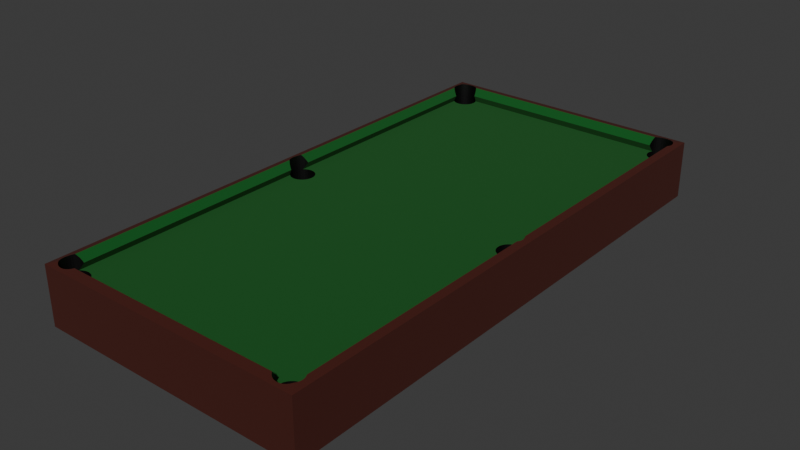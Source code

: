 # Source: table.blend  (saved by Blender 4.4.32; exported with 4.5.12 LTS)
import bpy
from mathutils import Matrix  # noqa: F401  (used for matrix-valued properties, if any)

bpy.ops.wm.read_factory_settings(use_empty=True)
scene = bpy.context.scene
scene.name = 'Scene'

# ---- collections
col_collection = bpy.data.collections.new('Collection'); scene.collection.children.link(col_collection)

# ---- materials (node trees are filled in below, after node groups)
mat_material = bpy.data.materials.new('Material')
mat_material.alpha_threshold = 0.0
mat_material.roughness = 0.5
mat_material.line_color = (0.0, 0.0, 0.0, 1.0)
mat_material_001 = bpy.data.materials.new('Material.001')
mat_material_002 = bpy.data.materials.new('Material.002')

# ---- material node trees
mat_material.use_nodes = True; mat_material.node_tree.nodes.clear()
_N = mat_material.node_tree.nodes; _L = mat_material.node_tree.links
n0 = _N.new('ShaderNodeOutputMaterial'); n0.name = 'Material Output'; n0.location = (300, 300)
n1 = _N.new('ShaderNodeBsdfPrincipled'); n1.name = 'Principled BSDF'; n1.location = (10, 300)
n1.inputs[0].default_value = (0.05745, 0.006792, 0.002184, 1.0)
n1.inputs[2].default_value = 1.0
n1.inputs[3].default_value = 1.45
_L.new(n1.outputs[0], n0.inputs[0])
n0.is_active_output = True
mat_material_001.use_nodes = True; mat_material_001.node_tree.nodes.clear()
_N = mat_material_001.node_tree.nodes; _L = mat_material_001.node_tree.links
n0 = _N.new('ShaderNodeBsdfPrincipled'); n0.name = 'Principled BSDF'; n0.location = (10, 300)
n0.inputs[0].default_value = (0.001355, 0.09637, 0.008974, 1.0)
n0.inputs[2].default_value = 1.0
n1 = _N.new('ShaderNodeOutputMaterial'); n1.name = 'Material Output'; n1.location = (300, 300)
_L.new(n0.outputs[0], n1.inputs[0])
n1.is_active_output = True
mat_material_002.use_nodes = True; mat_material_002.node_tree.nodes.clear()
_N = mat_material_002.node_tree.nodes; _L = mat_material_002.node_tree.links
n0 = _N.new('ShaderNodeBsdfPrincipled'); n0.name = 'Principled BSDF'; n0.location = (10, 300)
n0.inputs[0].default_value = (0.0, 0.0, 0.0, 1.0)
n1 = _N.new('ShaderNodeOutputMaterial'); n1.name = 'Material Output'; n1.location = (300, 300)
_L.new(n0.outputs[0], n1.inputs[0])
n1.is_active_output = True

# ---- world
world_world = bpy.data.worlds.new('World'); scene.world = world_world
world_world.use_nodes = True; world_world.node_tree.nodes.clear()
_N = world_world.node_tree.nodes; _L = world_world.node_tree.links
n0 = _N.new('ShaderNodeOutputWorld'); n0.name = 'World Output'; n0.location = (300, 300)
n1 = _N.new('ShaderNodeBackground'); n1.name = 'Background'; n1.location = (10, 300)
n1.inputs[0].default_value = (0.05088, 0.05088, 0.05088, 1.0)
_L.new(n1.outputs[0], n0.inputs[0])
n0.is_active_output = True
world_world.color = (0.05088, 0.05088, 0.05088)
world_world.sun_shadow_jitter_overblur = 0.0

# ---- meshes
me_cube = bpy.data.meshes.new('Cube')
me_cube.from_pydata([(0.5, 0.5, -0.5), (0.5, -0.5, -0.5), (-0.5, 0.5, -0.5), (-0.5, -0.5, -0.5), (0.5, 0.5, 0.4722), (0.5, -0.5, 0.4722), (-0.5, 0.5, 0.4722), (-0.5, -0.5, 0.4722), (0.4733, 0.4829, 0.4989), (0.4733, -0.4829, 0.4989), (0.0, -0.4807, 0.2467), (0.0, -0.4829, 0.4989), (0.0, 0.4807, 0.2467), (0.0, 0.4829, 0.4989), (0.0, 0.4725, 0.3728), (0.0, -0.4725, 0.3728), (0.0, 0.0, 0.2467), (-0.4769, 0.4825, -0.5), (-0.4714, 0.4858, -0.5), (-0.4648, 0.4886, -0.5), (-0.4572, 0.4906, -0.5), (-0.449, 0.4918, -0.5), (-0.4489, 0.4489, -0.5), (-0.4405, 0.4923, -0.5), (-0.4405, 0.4485, -0.5), (-0.4319, 0.4489, -0.5), (-0.4319, 0.4918, -0.5), (-0.4161, 0.4886, -0.5), (-0.4161, 0.4522, -0.5), (-0.4095, 0.4549, -0.5), (-0.4095, 0.4858, -0.5), (-0.4, 0.4787, -0.5), (-0.3967, 0.4704, -0.5), (-0.3975, 0.4661, -0.5), (-0.4, 0.462, -0.5), (-0.3975, 0.4746, -0.5), (0.3917, -0.0004423, -0.5), (-0.404, 0.4582, -0.5), (-0.404, 0.4825, -0.5), (-0.4237, 0.4501, -0.5), (-0.4237, 0.4906, -0.5), (0.3917, 0.4704, -0.5), (0.3925, 0.4661, -0.5), (0.3925, 0.00383, -0.5), (0.3925, -0.004714, -0.5), (0.3925, 0.4746, -0.5), (0.395, 0.462, -0.5), (0.395, 0.007938, -0.5), (0.399, 0.01172, -0.5), (0.399, 0.4582, -0.5), (0.395, -0.008822, -0.5), (0.395, 0.4787, -0.5), (0.4045, 0.4549, -0.5), (0.4045, 0.01504, -0.5), (0.4045, 0.4858, -0.5), (0.4045, -0.01593, -0.5), (0.4111, 0.01777, -0.5), (0.4111, -0.01865, -0.5), (0.4111, 0.4522, -0.5), (0.4111, 0.4886, -0.5), (0.4187, -0.02067, -0.5), (0.4187, 0.01979, -0.5), (0.4187, 0.4501, -0.5), (0.4187, 0.4906, -0.5), (0.399, -0.01261, -0.5), (0.399, 0.4825, -0.5), (0.4269, -0.02192, -0.5), (0.4269, 0.02103, -0.5), (0.4269, 0.4489, -0.5), (0.4269, 0.4918, -0.5), (0.4354, 0.02146, -0.5), (0.4354, -0.02234, -0.5), (0.4354, 0.4485, -0.5), (0.4354, 0.4923, -0.5), (0.444, -0.02192, -0.5), (0.444, 0.02103, -0.5), (0.444, 0.4489, -0.5), (0.444, 0.4918, -0.5), (0.4522, 0.01979, -0.5), (0.4522, -0.02067, -0.5), (0.4522, 0.4501, -0.5), (0.4522, -0.451, -0.5), (0.4508, -0.4508, -0.5), (0.4522, 0.4906, -0.5), (0.4598, -0.453, -0.5), (0.4598, -0.01865, -0.5), (0.4598, 0.01777, -0.5), (0.4598, 0.4522, -0.5), (0.4598, 0.4886, -0.5), (0.4664, -0.01593, -0.5), (0.4664, -0.4558, -0.5), (0.4719, -0.4591, -0.5), (0.4719, -0.01261, -0.5), (0.4664, 0.01504, -0.5), (0.4664, 0.4549, -0.5), (0.4664, 0.4858, -0.5), (0.4719, 0.4582, -0.5), (0.4719, 0.01172, -0.5), (0.4759, -0.4629, -0.5), (0.4759, -0.008822, -0.5), (0.4759, 0.007938, -0.5), (0.4759, 0.462, -0.5), (0.4719, 0.4825, -0.5), (0.4784, -0.467, -0.5), (0.4784, -0.004714, -0.5), (0.4784, 0.00383, -0.5), (0.4792, -0.0004423, -0.5), (0.4792, 0.4704, -0.5), (0.4792, -0.4712, -0.5), (0.4784, 0.4661, -0.5), (0.4784, 0.4746, -0.5), (0.4784, -0.4755, -0.5), (0.4759, 0.4787, -0.5), (-0.4843, -0.4712, -0.5), (-0.4843, -0.0004423, -0.5), (-0.4834, -0.4755, -0.5), (-0.4843, 0.4704, -0.5), (-0.4834, -0.004714, -0.5), (-0.4834, -0.467, -0.5), (-0.4809, -0.4629, -0.5), (-0.4834, 0.4661, -0.5), (-0.4834, 0.00383, -0.5), (-0.4809, -0.4796, -0.5), (-0.4834, 0.4746, -0.5), (-0.4769, -0.4591, -0.5), (-0.4809, -0.008822, -0.5), (-0.4809, 0.462, -0.5), (-0.4809, 0.007938, -0.5), (-0.4769, 0.4582, -0.5), (-0.4769, 0.01172, -0.5), (-0.4714, -0.4558, -0.5), (-0.4714, -0.01593, -0.5), (-0.4714, 0.01504, -0.5), (-0.4714, 0.4549, -0.5), (-0.4714, -0.4867, -0.5), (-0.4769, -0.01261, -0.5), (-0.4769, -0.4834, -0.5), (-0.4809, 0.4787, -0.5), (-0.4648, -0.01865, -0.5), (-0.4648, -0.453, -0.5), (-0.4648, 0.01777, -0.5), (-0.4648, 0.4522, -0.5), (-0.4648, -0.4895, -0.5), (-0.4572, -0.4915, -0.5), (-0.4572, -0.451, -0.5), (-0.4572, -0.02067, -0.5), (-0.4572, 0.4501, -0.5), (-0.4572, 0.01979, -0.5), (-0.449, 0.4489, -0.5), (-0.449, 0.02103, -0.5), (-0.4405, -0.4493, -0.5), (-0.4405, -0.02234, -0.5), (-0.4405, -0.4931, -0.5), (-0.449, -0.4927, -0.5), (-0.449, -0.4498, -0.5), (-0.449, -0.02192, -0.5), (-0.4319, -0.02192, -0.5), (-0.4319, -0.4498, -0.5), (-0.4319, 0.02103, -0.5), (-0.4319, -0.4927, -0.5), (-0.4405, 0.02146, -0.5), (-0.4237, -0.451, -0.5), (-0.4237, -0.4915, -0.5), (-0.4237, -0.02067, -0.5), (-0.4237, 0.01979, -0.5), (-0.4161, -0.4895, -0.5), (-0.4161, -0.453, -0.5), (-0.4161, -0.01865, -0.5), (-0.4161, 0.01777, -0.5), (-0.4095, -0.4867, -0.5), (-0.4095, -0.4558, -0.5), (-0.4095, -0.01593, -0.5), (-0.4095, 0.01504, -0.5), (-0.404, -0.01261, -0.5), (-0.404, -0.4591, -0.5), (-0.4, -0.008822, -0.5), (-0.4, -0.4629, -0.5), (-0.3975, -0.467, -0.5), (-0.3975, -0.004714, -0.5), (-0.3967, -0.4712, -0.5), (-0.3967, -0.0004423, -0.5), (-0.3975, -0.4755, -0.5), (-0.3975, 0.00383, -0.5), (-0.4, -0.4796, -0.5), (-0.4, 0.007938, -0.5), (-0.404, -0.4834, -0.5), (-0.404, 0.01172, -0.5), (0.3917, -0.4712, -0.5), (0.3925, -0.467, -0.5), (0.395, -0.4796, -0.5), (0.3925, -0.4755, -0.5), (0.395, -0.4629, -0.5), (0.4045, -0.4558, -0.5), (0.4045, -0.4867, -0.5), (0.4111, -0.4895, -0.5), (0.4111, -0.453, -0.5), (0.4187, -0.4915, -0.5), (0.4187, -0.451, -0.5), (0.399, -0.4834, -0.5), (0.399, -0.4591, -0.5), (0.4269, -0.4927, -0.5), (0.4269, -0.4498, -0.5), (0.4354, -0.4493, -0.5), (0.4354, -0.4931, -0.5), (0.444, -0.4498, -0.5), (0.444, -0.4927, -0.5), (0.4522, -0.4915, -0.5), (0.4598, -0.4895, -0.5), (0.4759, -0.4796, -0.5), (0.4664, -0.4867, -0.5), (0.4719, -0.4834, -0.5), (0.3984, -0.4829, 0.4989), (0.399, -0.4834, 0.498), (0.4045, -0.4867, 0.4929), (0.4269, -0.4927, 0.4836), (0.4187, -0.4915, 0.4855), (0.4111, -0.4895, 0.4886), (0.444, -0.4927, 0.4836), (0.4522, -0.4915, 0.4855), (0.4664, -0.4867, 0.4929), (0.4725, -0.4829, 0.4989), (0.4719, -0.4834, 0.498), (0.4598, -0.4895, 0.4886), (0.4354, -0.4931, 0.4829), (-0.4755, -0.4842, 0.4967), (-0.4714, -0.4867, 0.4929), (-0.449, -0.4927, 0.4836), (-0.4572, -0.4915, 0.4855), (-0.4648, -0.4895, 0.4886), (-0.4237, -0.4915, 0.4855), (-0.4319, -0.4927, 0.4836), (-0.404, -0.4834, 0.498), (-0.4035, -0.4829, 0.4989), (-0.4161, -0.4895, 0.4886), (-0.4095, -0.4867, 0.4929), (-0.4405, -0.4931, 0.4829), (-0.4834, -0.4755, 0.4888), (-0.4843, -0.4712, 0.488), (-0.4809, -0.4796, 0.4913), (-0.4834, -0.467, 0.4888), (-0.4733, -0.4569, 0.4989), (-0.4733, -0.01477, 0.4989), (-0.4769, -0.4834, 0.4954), (-0.4769, -0.4591, 0.4954), (-0.4809, -0.4629, 0.4913), (-0.4834, 0.4661, 0.4888), (-0.4843, 0.4704, 0.488), (-0.4809, 0.462, 0.4913), (-0.4834, 0.4746, 0.4888), (-0.4809, 0.4787, 0.4913), (-0.4733, 0.01388, 0.4989), (-0.4733, 0.456, 0.4989), (-0.4769, 0.4582, 0.4954), (-0.4769, 0.4825, 0.4954), (-0.4748, 0.4838, 0.4974), (-0.4843, -0.0004423, 0.488), (-0.4834, -0.004714, 0.4888), (-0.4834, 0.00383, 0.4888), (-0.4769, 0.01172, 0.4954), (-0.4769, -0.01261, 0.4954), (-0.4809, -0.008822, 0.4913), (-0.4809, 0.007938, 0.4913), (-0.4648, -0.01865, 0.2467), (-0.4648, -0.453, 0.2467), (-0.4708, -0.4555, 0.2467), (-0.4708, -0.01619, 0.2467), (-0.4572, -0.451, 0.2467), (-0.4572, -0.02067, 0.2467), (-0.449, -0.4498, 0.2467), (-0.449, -0.02192, 0.2467), (-0.4319, -0.02192, 0.2467), (-0.4405, -0.02234, 0.2467), (-0.4161, -0.01865, 0.2467), (-0.4095, -0.01593, 0.2467), (-0.4237, -0.02067, 0.2467), (-0.4, -0.008822, 0.2467), (-0.404, -0.01261, 0.2467), (-0.3968, 0.0, 0.2467), (-0.3967, -0.0004423, 0.2467), (-0.3975, -0.004714, 0.2467), (-0.4405, -0.4493, 0.2467), (-0.4012, -0.4807, 0.2467), (-0.4, -0.4796, 0.2467), (-0.4, -0.4629, 0.2467), (-0.3967, -0.4712, 0.2467), (-0.3975, -0.4755, 0.2467), (-0.3975, -0.467, 0.2467), (-0.4319, -0.4498, 0.2467), (-0.4237, -0.451, 0.2467), (-0.4161, -0.453, 0.2467), (-0.4095, -0.4558, 0.2467), (-0.404, -0.4591, 0.2467), (0.4759, 0.462, 0.4963), (0.4733, 0.01035, 0.4989), (0.4733, 0.4596, 0.4989), (0.4733, 0.4812, 0.4989), (0.4792, 0.4704, 0.493), (0.4784, 0.4746, 0.4938), (0.4784, 0.4661, 0.4938), (0.4759, 0.4787, 0.4963), (0.4733, -0.482, 0.4989), (0.4733, -0.4605, 0.4989), (0.4733, -0.01123, 0.4989), (0.4792, -0.4712, 0.493), (0.4784, -0.467, 0.4938), (0.4759, -0.4796, 0.4963), (0.4784, -0.4755, 0.4938), (0.4759, -0.4629, 0.4963), (0.4759, -0.008822, 0.4963), (0.4759, 0.007938, 0.4963), (0.4792, -0.0004423, 0.493), (0.4784, -0.004714, 0.4938), (0.4784, 0.00383, 0.4938), (-0.4, -0.4796, 0.4595), (-0.3969, -0.4725, 0.3728), (-0.3975, -0.4755, 0.4094), (0.4728, -0.4826, 0.4953), (0.4719, -0.4591, 0.4895), (0.4535, -0.02032, 0.3728), (0.4535, -0.4514, 0.3728), (0.4598, -0.453, 0.4126), (0.4664, -0.4558, 0.4549), (0.4719, -0.01261, 0.4895), (0.4598, -0.01865, 0.4126), (0.4664, -0.01593, 0.4549), (-0.4535, 0.02035, 0.3728), (-0.4535, 0.4496, 0.3728), (-0.4572, 0.4501, 0.3963), (-0.4714, 0.4549, 0.4868), (-0.4648, 0.4522, 0.4445), (-0.4648, 0.01777, 0.4445), (-0.4714, 0.01504, 0.4868), (-0.4572, 0.01979, 0.3963), (0.3921, 0.4725, 0.3728), (0.3925, 0.4746, 0.3986), (0.395, 0.4787, 0.4487), (0.4722, 0.4822, 0.4914), (0.4719, 0.4825, 0.4949), (0.399, 0.4825, 0.4949), (0.4713, 0.4829, 0.4989), (0.3996, 0.4829, 0.4989), (-0.4714, 0.4858, 0.4943), (-0.449, 0.4918, 0.4849), (-0.4572, 0.4906, 0.4869), (-0.4648, 0.4886, 0.49), (-0.4237, 0.4906, 0.4869), (-0.4319, 0.4918, 0.4849), (-0.4046, 0.4829, 0.4989), (-0.4161, 0.4886, 0.49), (-0.4095, 0.4858, 0.4943), (-0.4405, 0.4923, 0.4843), (0.4111, 0.4886, 0.49), (0.4045, 0.4858, 0.4943), (0.4187, 0.4906, 0.4869), (0.4269, 0.4918, 0.4849), (0.444, 0.4918, 0.4849), (0.4522, 0.4906, 0.4869), (0.4664, 0.4858, 0.4943), (0.4598, 0.4886, 0.49), (0.4354, 0.4923, 0.4843), (-0.3971, 0.4725, 0.3728), (-0.404, 0.4825, 0.4949), (-0.3975, 0.4746, 0.3986), (-0.4, 0.4787, 0.4487), (-0.4021, 0.4807, 0.2467), (-0.4, 0.4787, 0.2769), (-0.3975, 0.4746, 0.3402), (0.3925, 0.4746, 0.3402), (0.395, 0.4787, 0.2769), (0.3971, 0.4807, 0.2467), (-0.4535, -0.4505, 0.3728), (-0.4535, -0.02123, 0.3728), (-0.4572, -0.02067, 0.3963), (-0.4714, -0.01593, 0.4868), (-0.4648, -0.01865, 0.4445), (-0.4648, -0.453, 0.4445), (-0.4714, -0.4558, 0.4868), (-0.4572, -0.451, 0.3963), (-0.4572, -0.02067, 0.3458), (-0.4648, -0.01865, 0.2905), (-0.4648, -0.453, 0.2905), (-0.4572, -0.451, 0.3458), (-0.4572, 0.4501, 0.3458), (-0.4708, 0.0153, 0.2467), (-0.4708, 0.4546, 0.2467), (-0.4648, 0.4522, 0.2905), (-0.4648, 0.01777, 0.2905), (-0.4572, 0.01979, 0.3458), (0.4664, 0.01504, 0.4549), (0.4719, 0.01172, 0.4895), (0.4535, 0.4505, 0.3728), (0.4535, 0.01944, 0.3728), (0.4598, 0.01777, 0.4126), (0.4598, 0.4522, 0.4126), (0.4664, 0.4549, 0.4549), (0.4719, 0.4582, 0.4895), (0.4708, 0.01237, 0.2467), (0.4664, 0.01504, 0.2786), (0.4708, 0.4575, 0.2467), (0.4598, 0.01777, 0.3271), (0.4598, 0.4522, 0.3271), (0.4664, 0.4549, 0.2786), (0.4708, -0.4584, 0.2467), (0.4664, -0.4558, 0.2786), (0.4708, -0.01326, 0.2467), (0.4598, -0.453, 0.3271), (0.4598, -0.01865, 0.3271), (0.4664, -0.01593, 0.2786), (0.3919, -0.4725, 0.3728), (0.3925, -0.4755, 0.4094), (0.395, -0.4796, 0.4595), (0.395, -0.4796, 0.2633), (0.3961, -0.4807, 0.2467), (0.3925, -0.4755, 0.3265), (-0.4, -0.4796, 0.2633), (-0.3975, -0.4755, 0.3265), (0.3925, -0.004714, 0.2467), (0.3917, -0.0004423, 0.2467), (0.3917, 0.0, 0.2467), (0.395, -0.008822, 0.2467), (0.399, -0.01261, 0.2467), (0.4045, -0.01593, 0.2467), (0.4111, -0.01865, 0.2467), (0.4187, -0.02067, 0.2467), (0.444, -0.02192, 0.2467), (0.4354, -0.02234, 0.2467), (0.4269, -0.02192, 0.2467), (0.3925, -0.4755, 0.2467), (0.3917, -0.4712, 0.2467), (0.395, -0.4796, 0.2467), (0.3925, -0.467, 0.2467), (0.395, -0.4629, 0.2467), (0.4045, -0.4558, 0.2467), (0.399, -0.4591, 0.2467), (0.4269, -0.4498, 0.2467), (0.4187, -0.451, 0.2467), (0.4111, -0.453, 0.2467), (0.4522, -0.451, 0.2467), (0.4522, -0.02067, 0.2467), (0.444, -0.4498, 0.2467), (0.4354, -0.4493, 0.2467), (0.4664, -0.4558, 0.2467), (0.4664, -0.01593, 0.2467), (0.4598, -0.01865, 0.2467), (0.4598, -0.453, 0.2467), (0.3925, 0.4661, 0.2467), (0.3917, 0.4704, 0.2467), (0.395, 0.462, 0.2467), (0.395, 0.4787, 0.2467), (0.3925, 0.4746, 0.2467), (0.4354, 0.4485, 0.2467), (0.4269, 0.4489, 0.2467), (0.4187, 0.4501, 0.2467), (0.4111, 0.4522, 0.2467), (0.4045, 0.4549, 0.2467), (0.399, 0.4582, 0.2467), (0.3925, 0.00383, 0.2467), (0.399, 0.01172, 0.2467), (0.395, 0.007938, 0.2467), (0.4187, 0.01979, 0.2467), (0.4111, 0.01777, 0.2467), (0.4354, 0.02146, 0.2467), (0.4269, 0.02103, 0.2467), (0.4045, 0.01504, 0.2467), (0.444, 0.02103, 0.2467), (0.444, 0.4489, 0.2467), (0.4522, 0.01979, 0.2467), (0.4522, 0.4501, 0.2467), (0.4664, 0.01504, 0.2467), (0.4664, 0.4549, 0.2467), (0.4598, 0.4522, 0.2467), (0.4598, 0.01777, 0.2467), (-0.4648, 0.01777, 0.2467), (-0.4648, 0.4522, 0.2467), (-0.4572, 0.01979, 0.2467), (-0.4572, 0.4501, 0.2467), (-0.4319, 0.4489, 0.2467), (-0.4405, 0.4485, 0.2467), (-0.449, 0.4489, 0.2467), (-0.404, 0.4582, 0.2467), (-0.4095, 0.4549, 0.2467), (-0.4161, 0.4522, 0.2467), (-0.4237, 0.4501, 0.2467), (-0.4, 0.4787, 0.2467), (-0.3967, 0.4704, 0.2467), (-0.3975, 0.4661, 0.2467), (-0.3975, 0.4746, 0.2467), (-0.4, 0.462, 0.2467), (-0.4405, 0.02146, 0.2467), (-0.449, 0.02103, 0.2467), (-0.4237, 0.01979, 0.2467), (-0.4319, 0.02103, 0.2467), (-0.4095, 0.01504, 0.2467), (-0.404, 0.01172, 0.2467), (-0.3975, 0.00383, 0.2467), (-0.4, 0.007938, 0.2467), (-0.4161, 0.01777, 0.2467)], [], [(1, 5, 7, 3), (3, 7, 6, 2), (112, 0, 1, 208, 111, 108, 103, 98, 91, 90, 84, 81, 82, 71, 74, 79, 85, 89, 92, 99, 104, 106, 105, 100, 97, 93, 86, 78, 75, 70, 72, 76, 80, 87, 94, 96, 101, 109, 107, 110), (122, 3, 2, 137, 123, 116, 120, 126, 128, 133, 141, 146, 148, 22, 160, 149, 147, 140, 132, 129, 127, 121, 114, 117, 125, 135, 131, 138, 145, 155, 151, 150, 154, 144, 139, 130, 124, 119, 118, 113, 115), (137, 2, 0, 112, 102, 95, 88, 83, 77, 73, 69, 63, 59, 54, 65, 51, 45, 41, 42, 46, 49, 52, 58, 62, 68, 72, 70, 67, 61, 56, 53, 48, 47, 43, 36, 44, 50, 64, 55, 57, 60, 66, 71, 82, 204, 202, 201, 197, 195, 192, 199, 191, 188, 187, 190, 189, 198, 193, 194, 196, 200, 203, 205, 206, 207, 209, 210, 208, 1, 3, 122, 136, 134, 142, 143, 153, 152, 159, 162, 165, 169, 185, 183, 181, 179, 177, 176, 174, 170, 166, 161, 157, 150, 151, 156, 163, 167, 171, 173, 175, 178, 180, 182, 184, 186, 172, 168, 164, 158, 160, 22, 24, 25, 39, 28, 29, 37, 34, 33, 32, 35, 31, 38, 30, 27, 40, 26, 23, 21, 20, 19, 18, 17), (224, 7, 5, 9, 220, 221, 219, 222, 218, 217, 223, 214, 215, 216, 213, 212, 211, 11, 232, 231, 234, 233, 229, 230, 235, 226, 227, 228, 225), (0, 4, 5, 1), (253, 254, 6, 7, 224, 242, 238, 236, 237, 239, 244, 243, 240, 241, 259, 260, 256, 255, 257, 261, 258, 250, 251, 252, 247, 245, 246, 248, 249), (282, 281, 10, 16, 277, 278, 279, 275, 276, 273, 272, 274, 270, 271, 269, 267, 262, 265, 264, 263, 266, 268, 280, 287, 288, 289, 290, 291, 283, 286, 284, 285), (300, 9, 5, 4, 8, 295, 299, 297, 296, 298, 292, 294, 293, 309, 312, 310, 311, 308, 302, 301, 307, 304, 303, 306, 305), (2, 6, 4, 0), (232, 11, 15, 314, 315, 313), (9, 300, 316), (321, 317, 301, 302, 322, 324, 323, 318, 319, 320), (332, 325, 326, 327, 329, 328, 251, 250, 331, 330), (336, 8, 339, 337), (13, 14, 333, 334, 335, 338, 340), (8, 4, 6, 254, 341, 344, 343, 342, 350, 346, 345, 348, 349, 347, 13, 340, 352, 351, 353, 354, 359, 355, 356, 358, 357, 339), (360, 14, 13, 347, 361, 363, 362), (364, 12, 14, 360, 366, 365), (333, 14, 12, 369, 368, 367), (377, 370, 371, 372, 374, 373, 241, 240, 376, 375), (371, 370, 381, 380, 264, 265, 379, 378), (326, 325, 387, 386, 383, 384, 385, 382), (388, 389, 293, 294, 395, 394, 393, 390, 391, 392), (336, 295, 8), (391, 390, 400, 401, 398, 396, 397, 399), (319, 318, 406, 407, 404, 402, 403, 405), (15, 11, 211, 410, 409, 408), (220, 9, 316), (412, 10, 15, 408, 413, 411), (15, 10, 281, 414, 415, 314), (16, 10, 412, 429, 427, 428, 430, 431, 433, 432, 436, 435, 434, 440, 439, 437, 444, 441, 402, 404, 442, 443, 438, 424, 425, 426, 423, 422, 421, 420, 419, 416, 417, 418), (448, 369, 12, 16, 418, 456, 458, 457, 463, 460, 459, 462, 461, 464, 466, 471, 468, 396, 398, 469, 470, 467, 465, 450, 451, 452, 453, 454, 455, 447, 445, 446, 449), (277, 16, 12, 364, 483, 486, 484, 485, 487, 479, 480, 481, 482, 476, 477, 478, 475, 473, 384, 383, 472, 474, 489, 488, 491, 490, 496, 492, 493, 495, 494), (350, 23, 26, 346), (346, 26, 40, 345), (345, 40, 27, 348), (348, 27, 30, 349), (347, 349, 30, 38, 361), (365, 363, 361, 38, 31, 483, 364), (31, 35, 486, 483), (362, 363, 365, 366), (35, 32, 484, 486), (362, 366, 360), (32, 33, 485, 484), (33, 34, 487, 485), (34, 37, 479, 487), (37, 29, 480, 479), (29, 28, 481, 480), (28, 39, 482, 481), (39, 25, 476, 482), (25, 24, 477, 476), (24, 22, 148, 478, 477), (148, 146, 475, 478), (327, 326, 382), (146, 141, 473, 475), (329, 327, 382, 385), (141, 133, 328, 329, 385, 384, 473), (133, 128, 252, 251, 328), (128, 126, 247, 252), (247, 126, 120, 245), (245, 120, 116, 246), (246, 116, 123, 248), (248, 123, 137, 249), (249, 137, 17, 253), (254, 253, 17, 18, 341), (341, 18, 19, 344), (344, 19, 20, 343), (343, 20, 21, 342), (342, 21, 23, 350), (359, 73, 77, 355), (355, 77, 83, 356), (356, 83, 88, 358), (358, 88, 95, 357), (357, 95, 102, 337, 339), (337, 102, 112, 299, 295, 336), (112, 110, 297, 299), (110, 107, 296, 297), (107, 109, 298, 296), (109, 101, 292, 298), (292, 101, 96, 395, 294), (394, 395, 96, 94, 469, 398, 401), (94, 87, 470, 469), (393, 394, 401, 400), (87, 80, 467, 470), (390, 393, 400), (80, 76, 465, 467), (76, 72, 450, 465), (72, 68, 451, 450), (68, 62, 452, 451), (62, 58, 453, 452), (58, 52, 454, 453), (52, 49, 455, 454), (49, 46, 447, 455), (447, 46, 42, 445), (445, 42, 41, 446), (45, 449, 446, 41), (367, 334, 333), (449, 45, 51, 448), (368, 335, 334, 367), (448, 51, 65, 338, 335, 368, 369), (340, 338, 65, 54, 352), (352, 54, 59, 351), (351, 59, 63, 353), (353, 63, 69, 354), (354, 69, 73, 359), (488, 160, 158, 491), (491, 158, 164, 490), (490, 164, 168, 496), (496, 168, 172, 492), (492, 172, 186, 493), (493, 186, 184, 495), (184, 182, 494, 495), (182, 180, 278, 277, 494), (180, 178, 279, 278), (178, 175, 275, 279), (175, 173, 276, 275), (173, 171, 273, 276), (171, 167, 272, 273), (167, 163, 274, 272), (163, 156, 270, 274), (156, 151, 271, 270), (151, 155, 269, 271), (155, 145, 267, 269), (372, 371, 378), (145, 138, 262, 267), (374, 372, 378, 379), (373, 374, 379, 265, 262, 138, 131), (131, 135, 259, 241, 373), (135, 125, 260, 259), (260, 125, 117, 256), (256, 117, 114, 255), (255, 114, 121, 257), (257, 121, 127, 261), (261, 127, 129, 258), (250, 258, 129, 132, 331), (386, 330, 331, 132, 140, 472, 383), (472, 140, 147, 474), (387, 332, 330, 386), (474, 147, 149, 489), (325, 332, 387), (489, 149, 160, 488), (461, 70, 75, 464), (464, 75, 78, 466), (466, 78, 86, 471), (399, 392, 391), (471, 86, 93, 468), (397, 388, 392, 399), (468, 93, 97, 389, 388, 397, 396), (389, 97, 100, 309, 293), (100, 105, 312, 309), (105, 106, 310, 312), (106, 104, 311, 310), (104, 99, 308, 311), (308, 99, 92, 322, 302), (324, 322, 92, 89, 442, 404, 407), (89, 85, 443, 442), (323, 324, 407, 406), (85, 79, 438, 443), (318, 323, 406), (79, 74, 424, 438), (74, 71, 425, 424), (71, 66, 426, 425), (66, 60, 423, 426), (60, 57, 422, 423), (57, 55, 421, 422), (55, 64, 420, 421), (64, 50, 419, 420), (419, 50, 44, 416), (416, 44, 36, 417), (417, 36, 43, 456, 418), (456, 43, 47, 458), (458, 47, 48, 457), (457, 48, 53, 463), (463, 53, 56, 460), (460, 56, 61, 459), (459, 61, 67, 462), (462, 67, 70, 461), (280, 150, 157, 287), (287, 157, 161, 288), (288, 161, 166, 289), (289, 166, 170, 290), (290, 170, 174, 291), (291, 174, 176, 283), (176, 177, 286, 283), (177, 179, 284, 286), (179, 181, 285, 284), (315, 314, 415), (181, 183, 282, 285), (313, 315, 415, 414), (313, 414, 281, 282, 183, 185, 231, 232), (185, 169, 234, 231), (169, 165, 233, 234), (165, 162, 229, 233), (162, 159, 230, 229), (159, 152, 235, 230), (152, 153, 226, 235), (153, 143, 227, 226), (143, 142, 228, 227), (142, 134, 225, 228), (225, 134, 136, 242, 224), (136, 122, 238, 242), (238, 122, 115, 236), (236, 115, 113, 237), (237, 113, 118, 239), (239, 118, 119, 244), (244, 119, 124, 243), (240, 243, 124, 130, 376), (380, 375, 376, 130, 139, 263, 264), (263, 139, 144, 266), (381, 377, 375, 380), (266, 144, 154, 268), (370, 377, 381), (268, 154, 150, 280), (440, 202, 204, 439), (439, 204, 82, 81, 437), (437, 81, 84, 444), (405, 320, 319), (444, 84, 90, 441), (403, 321, 320, 405), (441, 90, 91, 317, 321, 403, 402), (317, 91, 98, 307, 301), (98, 103, 304, 307), (103, 108, 303, 304), (108, 111, 306, 303), (111, 208, 305, 306), (300, 305, 208, 210, 221, 220, 316), (210, 209, 219, 221), (209, 207, 222, 219), (207, 206, 218, 222), (206, 205, 217, 218), (205, 203, 223, 217), (203, 200, 214, 223), (200, 196, 215, 214), (196, 194, 216, 215), (194, 193, 213, 216), (193, 198, 212, 213), (211, 212, 198, 189, 429, 412, 411, 410), (429, 189, 190, 427), (413, 409, 410, 411), (427, 190, 187, 428), (409, 413, 408), (428, 187, 188, 430), (430, 188, 191, 431), (431, 191, 199, 433), (433, 199, 192, 432), (432, 192, 195, 436), (436, 195, 197, 435), (435, 197, 201, 434), (434, 201, 202, 440)])
me_cube.polygons.foreach_set('material_index', [0, 0, 0, 0, 0, 0, 0, 0, 1, 0, 0, 1, 0, 1, 1, 0, 1, 0, 1, 1, 1, 1, 1, 1, 1, 0, 1, 1, 1, 0, 1, 1, 1, 1, 1, 2, 2, 2, 2, 2, 2, 2, 2, 2, 2, 2, 2, 2, 2, 2, 2, 2, 2, 2, 2, 2, 2, 2, 2, 2, 2, 2, 2, 2, 2, 2, 2, 2, 2, 2, 2, 2, 2, 2, 2, 2, 2, 2, 2, 2, 2, 2, 2, 0, 2, 0, 0, 0, 0, 0, 0, 0, 0, 0, 2, 2, 2, 2, 2, 2, 2, 2, 2, 2, 2, 2, 2, 2, 2, 2, 2, 2, 2, 2, 2, 2, 2, 2, 2, 2, 2, 2, 2, 2, 2, 2, 2, 2, 2, 2, 2, 2, 2, 2, 2, 2, 2, 2, 2, 2, 2, 2, 2, 2, 2, 2, 2, 2, 2, 2, 2, 2, 2, 2, 2, 2, 2, 2, 2, 2, 2, 2, 2, 2, 2, 2, 2, 2, 2, 2, 2, 2, 2, 2, 2, 2, 2, 2, 2, 2, 2, 2, 2, 2, 2, 2, 2, 2, 2, 2, 2, 2, 2, 2, 2, 2, 2, 2, 2, 2, 2, 2, 2, 2, 2, 2, 2, 2, 2, 2, 2, 2, 2, 2, 2, 2, 2, 2, 2, 2, 2, 2, 2, 2, 2, 2, 2, 2, 2, 2, 2, 2, 2, 2, 2, 2, 2, 2, 2, 2, 2, 2, 2, 2, 2, 2, 2, 2, 2, 2, 2])
_uv = me_cube.uv_layers.new(name='UVMap')
_uv.uv.foreach_set('vector', [0.375, 0.75, 0.6181, 0.75, 0.6181, 1.0, 0.375, 1.0, 0.375, 0.0, 0.6181, 0.0, 0.6181, 0.25, 0.375, 0.25, 0.369, 0.5053, 0.375, 0.5, 0.375, 0.75, 0.369, 0.7449, 0.3696, 0.7439, 0.3698, 0.7428, 0.3696, 0.7417, 0.369, 0.7407, 0.368, 0.7398, 0.3666, 0.7389, 0.3649, 0.7383, 0.3631, 0.7378, 0.3627, 0.7377, 0.3589, 0.6306, 0.361, 0.6305, 0.3631, 0.6302, 0.3649, 0.6297, 0.3666, 0.629, 0.368, 0.6282, 0.369, 0.6272, 0.3696, 0.6262, 0.3698, 0.6251, 0.3696, 0.624, 0.369, 0.623, 0.368, 0.6221, 0.3666, 0.6212, 0.3649, 0.6206, 0.3631, 0.6201, 0.361, 0.6197, 0.3589, 0.6196, 0.3589, 0.5129, 0.361, 0.5128, 0.3631, 0.5125, 0.3649, 0.512, 0.3666, 0.5113, 0.368, 0.5105, 0.369, 0.5095, 0.3696, 0.5085, 0.3698, 0.5074, 0.3696, 0.5063, 0.1298, 0.7449, 0.125, 0.75, 0.125, 0.5, 0.1298, 0.5053, 0.1291, 0.5063, 0.1289, 0.5074, 0.1291, 0.5085, 0.1298, 0.5095, 0.1308, 0.5105, 0.1321, 0.5113, 0.1338, 0.512, 0.1357, 0.5125, 0.1377, 0.5128, 0.1378, 0.5128, 0.1399, 0.6196, 0.1377, 0.6197, 0.1357, 0.6201, 0.1338, 0.6206, 0.1321, 0.6212, 0.1308, 0.6221, 0.1298, 0.623, 0.1291, 0.624, 0.1289, 0.6251, 0.1291, 0.6262, 0.1298, 0.6272, 0.1308, 0.6282, 0.1321, 0.629, 0.1338, 0.6297, 0.1357, 0.6302, 0.1377, 0.6305, 0.1399, 0.6306, 0.1399, 0.7373, 0.1377, 0.7374, 0.1357, 0.7378, 0.1338, 0.7383, 0.1321, 0.7389, 0.1308, 0.7398, 0.1298, 0.7407, 0.1291, 0.7417, 0.1289, 0.7428, 0.1291, 0.7439, 0.1298, 0.5053, 0.125, 0.5, 0.375, 0.5, 0.369, 0.5053, 0.368, 0.5044, 0.3666, 0.5035, 0.3649, 0.5029, 0.3631, 0.5024, 0.361, 0.502, 0.3589, 0.5019, 0.3567, 0.502, 0.3547, 0.5024, 0.3528, 0.5029, 0.3511, 0.5035, 0.3498, 0.5044, 0.3487, 0.5053, 0.3481, 0.5063, 0.3479, 0.5074, 0.3481, 0.5085, 0.3487, 0.5095, 0.3498, 0.5105, 0.3511, 0.5113, 0.3528, 0.512, 0.3547, 0.5125, 0.3567, 0.5128, 0.3589, 0.5129, 0.3589, 0.6196, 0.3567, 0.6197, 0.3547, 0.6201, 0.3528, 0.6206, 0.3511, 0.6212, 0.3498, 0.6221, 0.3487, 0.623, 0.3481, 0.624, 0.3479, 0.6251, 0.3481, 0.6262, 0.3487, 0.6272, 0.3498, 0.6282, 0.3511, 0.629, 0.3528, 0.6297, 0.3547, 0.6302, 0.3567, 0.6305, 0.3589, 0.6306, 0.3627, 0.7377, 0.361, 0.7374, 0.3589, 0.7373, 0.3567, 0.7374, 0.3547, 0.7378, 0.3528, 0.7383, 0.3511, 0.7389, 0.3498, 0.7398, 0.3487, 0.7407, 0.3481, 0.7417, 0.3479, 0.7428, 0.3481, 0.7439, 0.3487, 0.7449, 0.3498, 0.7459, 0.3511, 0.7467, 0.3528, 0.7474, 0.3547, 0.7479, 0.3567, 0.7482, 0.3589, 0.7483, 0.361, 0.7482, 0.3631, 0.7479, 0.3649, 0.7474, 0.3666, 0.7467, 0.368, 0.7459, 0.369, 0.7449, 0.375, 0.75, 0.125, 0.75, 0.1298, 0.7449, 0.1308, 0.7459, 0.1321, 0.7467, 0.1338, 0.7474, 0.1357, 0.7479, 0.1377, 0.7482, 0.1399, 0.7483, 0.142, 0.7482, 0.1441, 0.7479, 0.146, 0.7474, 0.1476, 0.7467, 0.149, 0.7459, 0.15, 0.7449, 0.1506, 0.7439, 0.1508, 0.7428, 0.1506, 0.7417, 0.15, 0.7407, 0.149, 0.7398, 0.1476, 0.7389, 0.146, 0.7383, 0.1441, 0.7378, 0.142, 0.7374, 0.1399, 0.7373, 0.1399, 0.6306, 0.142, 0.6305, 0.1441, 0.6302, 0.146, 0.6297, 0.1476, 0.629, 0.149, 0.6282, 0.15, 0.6272, 0.1506, 0.6262, 0.1508, 0.6251, 0.1506, 0.624, 0.15, 0.623, 0.149, 0.6221, 0.1476, 0.6212, 0.146, 0.6206, 0.1441, 0.6201, 0.142, 0.6197, 0.1399, 0.6196, 0.1378, 0.5128, 0.1399, 0.5129, 0.142, 0.5128, 0.1441, 0.5125, 0.146, 0.512, 0.1476, 0.5113, 0.149, 0.5105, 0.15, 0.5095, 0.1506, 0.5085, 0.1508, 0.5074, 0.1506, 0.5063, 0.15, 0.5053, 0.149, 0.5044, 0.1476, 0.5035, 0.146, 0.5029, 0.1441, 0.5024, 0.142, 0.502, 0.1399, 0.5019, 0.1377, 0.502, 0.1357, 0.5024, 0.1338, 0.5029, 0.1321, 0.5035, 0.1308, 0.5044, 0.8689, 0.7439, 0.875, 0.75, 0.625, 0.75, 0.6317, 0.7433, 0.6319, 0.7433, 0.632, 0.7435, 0.6334, 0.7448, 0.6351, 0.7459, 0.6369, 0.7467, 0.639, 0.7472, 0.6411, 0.7473, 0.6433, 0.7472, 0.6453, 0.7467, 0.6472, 0.7459, 0.6489, 0.7448, 0.6502, 0.7435, 0.6504, 0.7433, 0.75, 0.7433, 0.8509, 0.7433, 0.851, 0.7435, 0.8524, 0.7448, 0.854, 0.7459, 0.8559, 0.7467, 0.858, 0.7472, 0.8601, 0.7473, 0.8623, 0.7472, 0.8643, 0.7467, 0.8662, 0.7459, 0.8679, 0.7448, 0.375, 0.5, 0.6181, 0.5, 0.6181, 0.75, 0.375, 0.75, 0.8692, 0.5064, 0.8687, 0.5063, 0.875, 0.5, 0.875, 0.75, 0.8689, 0.7439, 0.8692, 0.7438, 0.8702, 0.7432, 0.8709, 0.7424, 0.8711, 0.7414, 0.8709, 0.7403, 0.8702, 0.7391, 0.8692, 0.7378, 0.8683, 0.737, 0.8683, 0.6286, 0.8692, 0.6281, 0.8702, 0.6272, 0.8709, 0.6262, 0.8711, 0.6251, 0.8709, 0.6241, 0.8702, 0.623, 0.8692, 0.6221, 0.8683, 0.6216, 0.8683, 0.5132, 0.8692, 0.5124, 0.8702, 0.5111, 0.8709, 0.5099, 0.8711, 0.5088, 0.8709, 0.5078, 0.8702, 0.507, 0.85, 0.7424, 0.8503, 0.7427, 0.75, 0.7427, 0.75, 0.625, 0.8492, 0.625, 0.8492, 0.6251, 0.8494, 0.6262, 0.85, 0.6272, 0.851, 0.6281, 0.8524, 0.6289, 0.854, 0.6296, 0.8559, 0.6301, 0.858, 0.6304, 0.8601, 0.6305, 0.8623, 0.6304, 0.8643, 0.6301, 0.8662, 0.6296, 0.8677, 0.629, 0.8677, 0.7365, 0.8662, 0.7359, 0.8643, 0.7354, 0.8623, 0.7351, 0.8601, 0.735, 0.858, 0.7351, 0.8559, 0.7354, 0.854, 0.7359, 0.8524, 0.7366, 0.851, 0.7374, 0.85, 0.7383, 0.8494, 0.7393, 0.8492, 0.7404, 0.8494, 0.7414, 0.6314, 0.7431, 0.6314, 0.7433, 0.6181, 0.75, 0.6181, 0.5, 0.6314, 0.5067, 0.6314, 0.5071, 0.6301, 0.5074, 0.6289, 0.5082, 0.6284, 0.5092, 0.6289, 0.5103, 0.6301, 0.5116, 0.6314, 0.5124, 0.6314, 0.6225, 0.6301, 0.6231, 0.6289, 0.6241, 0.6284, 0.6251, 0.6289, 0.6262, 0.6301, 0.6272, 0.6314, 0.6278, 0.6314, 0.7378, 0.6301, 0.7387, 0.6289, 0.7399, 0.6284, 0.741, 0.6289, 0.742, 0.6301, 0.7428, 0.375, 0.25, 0.6181, 0.25, 0.6181, 0.5, 0.375, 0.5, 0.8509, 0.7433, 0.75, 0.7433, 0.75, 0.743, 0.8533, 0.743, 0.8523, 0.7431, 0.8512, 0.7432, 0.6314, 0.7433, 0.6314, 0.7431, 0.6314, 0.7433, 0.6316, 0.7374, 0.6314, 0.7377, 0.6314, 0.7378, 0.6314, 0.6278, 0.6314, 0.6281, 0.6316, 0.6289, 0.6317, 0.6296, 0.6318, 0.6301, 0.6318, 0.7377, 0.6317, 0.7375, 0.8681, 0.6201, 0.868, 0.6199, 0.868, 0.5127, 0.8681, 0.513, 0.8682, 0.5133, 0.8683, 0.5133, 0.8683, 0.5132, 0.8683, 0.6216, 0.8683, 0.6213, 0.8682, 0.6206, 0.6317, 0.5067, 0.6317, 0.5067, 0.6322, 0.5067, 0.6319, 0.5067, 0.75, 0.5067, 0.75, 0.507, 0.648, 0.507, 0.6487, 0.5069, 0.6497, 0.5068, 0.6501, 0.5067, 0.6501, 0.5067, 0.6317, 0.5067, 0.625, 0.5, 0.875, 0.5, 0.8687, 0.5063, 0.8679, 0.5055, 0.8662, 0.5044, 0.8643, 0.5037, 0.8623, 0.5032, 0.8601, 0.503, 0.858, 0.5032, 0.8559, 0.5037, 0.854, 0.5044, 0.8524, 0.5055, 0.8511, 0.5067, 0.75, 0.5067, 0.6501, 0.5067, 0.6489, 0.5055, 0.6472, 0.5044, 0.6453, 0.5037, 0.6433, 0.5032, 0.6411, 0.503, 0.639, 0.5032, 0.6369, 0.5037, 0.6351, 0.5044, 0.6334, 0.5055, 0.6322, 0.5067, 0.8533, 0.507, 0.75, 0.507, 0.75, 0.5067, 0.8511, 0.5067, 0.8511, 0.5067, 0.8516, 0.5068, 0.8526, 0.5069, 0.8505, 0.5073, 0.75, 0.5073, 0.75, 0.507, 0.8533, 0.507, 0.8524, 0.5071, 0.8509, 0.5072, 0.648, 0.507, 0.75, 0.507, 0.75, 0.5073, 0.6507, 0.5073, 0.6503, 0.5072, 0.6489, 0.5071, 0.8681, 0.7373, 0.868, 0.7375, 0.868, 0.6303, 0.8681, 0.6301, 0.8682, 0.6296, 0.8683, 0.6289, 0.8683, 0.6286, 0.8683, 0.737, 0.8683, 0.7369, 0.8682, 0.7369, 0.868, 0.6303, 0.868, 0.7375, 0.8679, 0.7372, 0.8678, 0.7367, 0.8677, 0.7365, 0.8677, 0.629, 0.8678, 0.6296, 0.8679, 0.6301, 0.868, 0.5127, 0.868, 0.6199, 0.8679, 0.6201, 0.8678, 0.6206, 0.8677, 0.6213, 0.8677, 0.5137, 0.8678, 0.5135, 0.8679, 0.513, 0.6316, 0.6213, 0.6314, 0.6221, 0.6314, 0.6225, 0.6314, 0.5124, 0.6314, 0.5126, 0.6316, 0.5128, 0.6317, 0.5127, 0.6318, 0.5125, 0.6318, 0.6201, 0.6317, 0.6206, 0.6314, 0.5067, 0.6314, 0.5071, 0.6314, 0.5067, 0.6318, 0.6201, 0.6318, 0.5125, 0.632, 0.5129, 0.6322, 0.5131, 0.6323, 0.513, 0.6323, 0.622, 0.6322, 0.6213, 0.632, 0.6206, 0.6318, 0.7377, 0.6318, 0.6301, 0.632, 0.6296, 0.6322, 0.6289, 0.6323, 0.6282, 0.6323, 0.7373, 0.6322, 0.7371, 0.632, 0.7374, 0.75, 0.743, 0.75, 0.7433, 0.6504, 0.7433, 0.65, 0.7432, 0.649, 0.7431, 0.648, 0.743, 0.6319, 0.7433, 0.6317, 0.7433, 0.6317, 0.7433, 0.651, 0.7427, 0.75, 0.7427, 0.75, 0.743, 0.648, 0.743, 0.6493, 0.7429, 0.6507, 0.7427, 0.75, 0.743, 0.75, 0.7427, 0.8503, 0.7427, 0.8505, 0.7427, 0.852, 0.7429, 0.8533, 0.743, 0.75, 0.625, 0.75, 0.7427, 0.651, 0.7427, 0.6513, 0.7424, 0.6519, 0.7414, 0.6521, 0.7404, 0.6519, 0.7393, 0.6513, 0.7383, 0.6502, 0.7374, 0.6489, 0.7366, 0.6472, 0.7359, 0.6453, 0.7354, 0.6433, 0.7351, 0.6411, 0.735, 0.639, 0.7351, 0.6369, 0.7354, 0.6351, 0.7359, 0.6334, 0.7366, 0.6323, 0.7373, 0.6323, 0.6282, 0.6334, 0.6289, 0.6351, 0.6296, 0.6369, 0.6301, 0.639, 0.6304, 0.6411, 0.6305, 0.6433, 0.6304, 0.6453, 0.6301, 0.6472, 0.6296, 0.6489, 0.6289, 0.6502, 0.6281, 0.6513, 0.6272, 0.6519, 0.6262, 0.6521, 0.6251, 0.6521, 0.625, 0.6513, 0.5078, 0.6507, 0.5073, 0.75, 0.5073, 0.75, 0.625, 0.6521, 0.625, 0.6519, 0.6241, 0.6513, 0.6231, 0.6502, 0.6221, 0.6489, 0.6213, 0.6472, 0.6207, 0.6453, 0.6202, 0.6433, 0.6198, 0.6411, 0.6197, 0.639, 0.6198, 0.6369, 0.6202, 0.6351, 0.6207, 0.6334, 0.6213, 0.6323, 0.622, 0.6323, 0.513, 0.6334, 0.5136, 0.6351, 0.5143, 0.6369, 0.5148, 0.639, 0.5151, 0.6411, 0.5152, 0.6433, 0.5151, 0.6453, 0.5148, 0.6472, 0.5143, 0.6489, 0.5136, 0.6502, 0.5128, 0.6513, 0.5119, 0.6519, 0.5109, 0.6521, 0.5098, 0.6519, 0.5088, 0.8492, 0.625, 0.75, 0.625, 0.75, 0.5073, 0.8505, 0.5073, 0.85, 0.5078, 0.8494, 0.5088, 0.8492, 0.5098, 0.8494, 0.5109, 0.85, 0.5119, 0.851, 0.5128, 0.8524, 0.5136, 0.854, 0.5143, 0.8559, 0.5148, 0.858, 0.5151, 0.8601, 0.5152, 0.8623, 0.5151, 0.8643, 0.5148, 0.8662, 0.5143, 0.8677, 0.5137, 0.8677, 0.6213, 0.8662, 0.6207, 0.8643, 0.6202, 0.8623, 0.6198, 0.8601, 0.6197, 0.858, 0.6198, 0.8559, 0.6202, 0.854, 0.6207, 0.8524, 0.6213, 0.851, 0.6221, 0.85, 0.6231, 0.8494, 0.6241, 1.0, 0.7863, 1.0, 0.7125, 0.9688, 0.7125, 0.9688, 0.7864, 0.9688, 0.7864, 0.9688, 0.7125, 0.9375, 0.7125, 0.9375, 0.7865, 0.9375, 0.7865, 0.9375, 0.7125, 0.9062, 0.7125, 0.9062, 0.7868, 0.9062, 0.7868, 0.9062, 0.7125, 0.875, 0.7125, 0.875, 0.7871, 0.8469, 0.7874, 0.875, 0.7871, 0.875, 0.7125, 0.8438, 0.7125, 0.8438, 0.7871, 0.8125, 0.7708, 0.8125, 0.7837, 0.8438, 0.7871, 0.8438, 0.7125, 0.8125, 0.7125, 0.8125, 0.7685, 0.8287, 0.7685, 0.8125, 0.7125, 0.7812, 0.7125, 0.7812, 0.7685, 0.8125, 0.7685, 0.7812, 0.7799, 0.8125, 0.7837, 0.8125, 0.7708, 0.7812, 0.7755, 0.7812, 0.7125, 0.75, 0.7125, 0.75, 0.7685, 0.7812, 0.7685, 0.7812, 0.7799, 0.7812, 0.7755, 0.7657, 0.778, 0.75, 0.7125, 0.7188, 0.7125, 0.7188, 0.7685, 0.75, 0.7685, 0.7188, 0.7125, 0.6875, 0.7125, 0.6875, 0.7685, 0.7188, 0.7685, 0.6875, 0.7125, 0.6562, 0.7125, 0.6562, 0.7685, 0.6875, 0.7685, 0.6562, 0.7125, 0.625, 0.7125, 0.625, 0.7685, 0.6562, 0.7685, 0.625, 0.7125, 0.5938, 0.7125, 0.5938, 0.7685, 0.625, 0.7685, 0.5938, 0.7125, 0.5625, 0.7125, 0.5625, 0.7685, 0.5938, 0.7685, 0.5625, 0.7125, 0.5312, 0.7125, 0.5312, 0.7685, 0.5625, 0.7685, 0.5312, 0.7125, 0.5, 0.7125, 0.5, 0.7685, 0.5312, 0.7685, 0.5, 0.7125, 0.4692, 0.7125, 0.4688, 0.7125, 0.4688, 0.7685, 0.5, 0.7685, 0.4688, 0.7125, 0.4375, 0.7125, 0.4375, 0.7685, 0.4688, 0.7685, 0.4375, 0.7797, 0.4516, 0.778, 0.4375, 0.7759, 0.4375, 0.7125, 0.4062, 0.7125, 0.4062, 0.7685, 0.4375, 0.7685, 0.4062, 0.7833, 0.4375, 0.7797, 0.4375, 0.7759, 0.4062, 0.7718, 0.4062, 0.7125, 0.375, 0.7125, 0.375, 0.7865, 0.4062, 0.7833, 0.4062, 0.7718, 0.378, 0.7685, 0.4062, 0.7685, 0.375, 0.7125, 0.3438, 0.7125, 0.3438, 0.7872, 0.3641, 0.7874, 0.375, 0.7865, 0.3438, 0.7125, 0.3125, 0.7125, 0.3125, 0.7868, 0.3438, 0.7872, 0.3125, 0.7868, 0.3125, 0.7125, 0.2812, 0.7125, 0.2812, 0.7867, 0.2812, 0.7867, 0.2812, 0.7125, 0.25, 0.7125, 0.25, 0.7866, 0.25, 0.7866, 0.25, 0.7125, 0.2188, 0.7125, 0.2188, 0.7867, 0.2188, 0.7867, 0.2188, 0.7125, 0.1875, 0.7125, 0.1875, 0.7868, 0.1875, 0.7868, 0.1875, 0.7125, 0.1562, 0.7125, 0.1562, 0.7872, 0.1443, 0.7873, 0.1562, 0.7872, 0.1562, 0.7125, 0.125, 0.7125, 0.125, 0.7871, 0.125, 0.7871, 0.125, 0.7125, 0.09375, 0.7125, 0.09375, 0.7868, 0.09375, 0.7868, 0.09375, 0.7125, 0.0625, 0.7125, 0.0625, 0.7865, 0.0625, 0.7865, 0.0625, 0.7125, 0.03125, 0.7125, 0.03125, 0.7864, 0.03125, 0.7864, 0.03125, 0.7125, 0.0, 0.7125, 0.0, 0.7863, 1.0, 0.7863, 1.0, 0.7125, 0.9688, 0.7125, 0.9688, 0.7864, 0.9688, 0.7864, 0.9688, 0.7125, 0.9375, 0.7125, 0.9375, 0.7865, 0.9375, 0.7865, 0.9375, 0.7125, 0.9062, 0.7125, 0.9062, 0.7868, 0.9062, 0.7868, 0.9062, 0.7125, 0.875, 0.7125, 0.875, 0.7871, 0.875, 0.7871, 0.875, 0.7125, 0.8438, 0.7125, 0.8438, 0.7871, 0.8469, 0.7874, 0.8438, 0.7871, 0.8438, 0.7125, 0.8125, 0.7125, 0.8125, 0.7872, 0.8324, 0.7874, 0.8414, 0.7869, 0.8125, 0.7125, 0.7812, 0.7125, 0.7812, 0.787, 0.8125, 0.7872, 0.7812, 0.7125, 0.75, 0.7125, 0.75, 0.787, 0.7812, 0.787, 0.75, 0.7125, 0.7188, 0.7125, 0.7188, 0.787, 0.75, 0.787, 0.7188, 0.7125, 0.6875, 0.7125, 0.6875, 0.7872, 0.7188, 0.787, 0.6875, 0.7872, 0.6875, 0.7125, 0.6562, 0.7125, 0.6562, 0.7867, 0.6676, 0.7874, 0.625, 0.7841, 0.6562, 0.7867, 0.6562, 0.7125, 0.625, 0.7125, 0.625, 0.7685, 0.6501, 0.7685, 0.625, 0.7709, 0.625, 0.7125, 0.5938, 0.7125, 0.5938, 0.7685, 0.625, 0.7685, 0.5938, 0.7809, 0.625, 0.7841, 0.625, 0.7709, 0.5938, 0.7745, 0.5938, 0.7125, 0.5625, 0.7125, 0.5625, 0.7685, 0.5938, 0.7685, 0.5679, 0.778, 0.5938, 0.7809, 0.5938, 0.7745, 0.5625, 0.7125, 0.5312, 0.7125, 0.5312, 0.7685, 0.5625, 0.7685, 0.5312, 0.7125, 0.5, 0.7125, 0.5, 0.7685, 0.5312, 0.7685, 0.5, 0.7125, 0.4688, 0.7125, 0.4688, 0.7685, 0.5, 0.7685, 0.4688, 0.7125, 0.4375, 0.7125, 0.4375, 0.7685, 0.4688, 0.7685, 0.4375, 0.7125, 0.4062, 0.7125, 0.4062, 0.7685, 0.4375, 0.7685, 0.4062, 0.7125, 0.375, 0.7125, 0.375, 0.7685, 0.4062, 0.7685, 0.375, 0.7125, 0.3438, 0.7125, 0.3438, 0.7685, 0.375, 0.7685, 0.3438, 0.7125, 0.3125, 0.7125, 0.3125, 0.7685, 0.3438, 0.7685, 0.3125, 0.7685, 0.3125, 0.7125, 0.2812, 0.7125, 0.2812, 0.7685, 0.2812, 0.7685, 0.2812, 0.7125, 0.25, 0.7125, 0.25, 0.7685, 0.2188, 0.7125, 0.2188, 0.7685, 0.25, 0.7685, 0.25, 0.7125, 0.2188, 0.7755, 0.2188, 0.7799, 0.2343, 0.778, 0.2188, 0.7685, 0.2188, 0.7125, 0.1875, 0.7125, 0.1875, 0.7685, 0.1875, 0.7708, 0.1875, 0.7837, 0.2188, 0.7799, 0.2188, 0.7755, 0.1875, 0.7685, 0.1875, 0.7125, 0.1562, 0.7125, 0.1562, 0.7871, 0.1875, 0.7837, 0.1875, 0.7708, 0.1713, 0.7685, 0.1531, 0.7874, 0.1562, 0.7871, 0.1562, 0.7125, 0.125, 0.7125, 0.125, 0.7871, 0.125, 0.7871, 0.125, 0.7125, 0.09375, 0.7125, 0.09375, 0.7868, 0.09375, 0.7868, 0.09375, 0.7125, 0.0625, 0.7125, 0.0625, 0.7865, 0.0625, 0.7865, 0.0625, 0.7125, 0.03125, 0.7125, 0.03125, 0.7864, 0.03125, 0.7864, 0.03125, 0.7125, 0.0, 0.7125, 0.0, 0.7863, 1.0, 0.7685, 1.0, 0.7125, 0.9688, 0.7125, 0.9688, 0.7685, 0.9688, 0.7685, 0.9688, 0.7125, 0.9375, 0.7125, 0.9375, 0.7685, 0.9375, 0.7685, 0.9375, 0.7125, 0.9062, 0.7125, 0.9062, 0.7685, 0.9062, 0.7685, 0.9062, 0.7125, 0.875, 0.7125, 0.875, 0.7685, 0.875, 0.7685, 0.875, 0.7125, 0.8438, 0.7125, 0.8438, 0.7685, 0.8438, 0.7685, 0.8438, 0.7125, 0.8125, 0.7125, 0.8125, 0.7685, 0.8125, 0.7125, 0.7812, 0.7125, 0.7812, 0.7685, 0.8125, 0.7685, 0.7812, 0.7125, 0.75, 0.7125, 0.75, 0.7685, 0.7532, 0.7685, 0.7812, 0.7685, 0.75, 0.7125, 0.7188, 0.7125, 0.7188, 0.7685, 0.75, 0.7685, 0.7188, 0.7125, 0.6875, 0.7125, 0.6875, 0.7685, 0.7188, 0.7685, 0.6875, 0.7125, 0.6562, 0.7125, 0.6562, 0.7685, 0.6875, 0.7685, 0.6562, 0.7125, 0.625, 0.7125, 0.625, 0.7685, 0.6562, 0.7685, 0.625, 0.7125, 0.5938, 0.7125, 0.5938, 0.7685, 0.625, 0.7685, 0.5938, 0.7125, 0.5625, 0.7125, 0.5625, 0.7685, 0.5938, 0.7685, 0.5625, 0.7125, 0.5312, 0.7125, 0.5312, 0.7685, 0.5625, 0.7685, 0.5312, 0.7125, 0.5, 0.7125, 0.5, 0.7685, 0.5312, 0.7685, 0.5, 0.7125, 0.4688, 0.7125, 0.4688, 0.7685, 0.5, 0.7685, 0.4688, 0.7125, 0.4375, 0.7125, 0.4375, 0.7685, 0.4688, 0.7685, 0.4375, 0.7797, 0.4516, 0.778, 0.4375, 0.7759, 0.4375, 0.7125, 0.4062, 0.7125, 0.4062, 0.7685, 0.4375, 0.7685, 0.4062, 0.7833, 0.4375, 0.7797, 0.4375, 0.7759, 0.4062, 0.7718, 0.375, 0.7865, 0.4062, 0.7833, 0.4062, 0.7718, 0.378, 0.7685, 0.4062, 0.7685, 0.4062, 0.7125, 0.375, 0.7125, 0.375, 0.7125, 0.3438, 0.7125, 0.3438, 0.7872, 0.3641, 0.7874, 0.375, 0.7865, 0.3438, 0.7125, 0.3125, 0.7125, 0.3125, 0.7868, 0.3438, 0.7872, 0.3125, 0.7868, 0.3125, 0.7125, 0.2812, 0.7125, 0.2812, 0.7867, 0.2812, 0.7867, 0.2812, 0.7125, 0.25, 0.7125, 0.25, 0.7866, 0.25, 0.7866, 0.25, 0.7125, 0.2188, 0.7125, 0.2188, 0.7867, 0.2188, 0.7867, 0.2188, 0.7125, 0.1875, 0.7125, 0.1875, 0.7868, 0.1875, 0.7868, 0.1875, 0.7125, 0.1562, 0.7125, 0.1562, 0.7872, 0.1359, 0.7874, 0.1562, 0.7872, 0.1562, 0.7125, 0.125, 0.7125, 0.125, 0.7865, 0.09375, 0.7718, 0.09375, 0.7833, 0.125, 0.7865, 0.125, 0.7125, 0.09375, 0.7125, 0.09375, 0.7685, 0.122, 0.7685, 0.09375, 0.7685, 0.09375, 0.7125, 0.0625, 0.7125, 0.0625, 0.7685, 0.0625, 0.7759, 0.0625, 0.7797, 0.09375, 0.7833, 0.09375, 0.7718, 0.0625, 0.7685, 0.0625, 0.7125, 0.03125, 0.7125, 0.03125, 0.7685, 0.04843, 0.778, 0.0625, 0.7797, 0.0625, 0.7759, 0.03125, 0.7685, 0.03125, 0.7125, 0.0, 0.7125, 0.0, 0.7685, 1.0, 0.7685, 1.0, 0.7125, 0.9688, 0.7125, 0.9688, 0.7685, 0.9688, 0.7685, 0.9688, 0.7125, 0.9375, 0.7125, 0.9375, 0.7685, 0.9375, 0.7685, 0.9375, 0.7125, 0.9062, 0.7125, 0.9062, 0.7685, 0.9062, 0.7745, 0.9062, 0.7809, 0.9321, 0.778, 0.9062, 0.7685, 0.9062, 0.7125, 0.875, 0.7125, 0.875, 0.7685, 0.875, 0.7709, 0.875, 0.7841, 0.9062, 0.7809, 0.9062, 0.7745, 0.875, 0.7685, 0.875, 0.7125, 0.8438, 0.7125, 0.8438, 0.7867, 0.875, 0.7841, 0.875, 0.7709, 0.8499, 0.7685, 0.8438, 0.7867, 0.8438, 0.7125, 0.8125, 0.7125, 0.8125, 0.7872, 0.8324, 0.7874, 0.8125, 0.7125, 0.7812, 0.7125, 0.7812, 0.787, 0.8125, 0.7872, 0.7812, 0.7125, 0.75, 0.7125, 0.75, 0.787, 0.7812, 0.787, 0.75, 0.7125, 0.7188, 0.7125, 0.7188, 0.787, 0.75, 0.787, 0.7188, 0.7125, 0.6875, 0.7125, 0.6875, 0.7872, 0.7188, 0.787, 0.6875, 0.7872, 0.6875, 0.7125, 0.6562, 0.7125, 0.6562, 0.7867, 0.6676, 0.7874, 0.625, 0.7841, 0.6562, 0.7867, 0.6562, 0.7125, 0.625, 0.7125, 0.625, 0.7685, 0.6501, 0.7685, 0.625, 0.7709, 0.625, 0.7125, 0.5938, 0.7125, 0.5938, 0.7685, 0.625, 0.7685, 0.5938, 0.7809, 0.625, 0.7841, 0.625, 0.7709, 0.5938, 0.7745, 0.5938, 0.7125, 0.5625, 0.7125, 0.5625, 0.7685, 0.5938, 0.7685, 0.5679, 0.778, 0.5938, 0.7809, 0.5938, 0.7745, 0.5625, 0.7125, 0.5312, 0.7125, 0.5312, 0.7685, 0.5625, 0.7685, 0.5312, 0.7125, 0.5, 0.7125, 0.5, 0.7685, 0.5312, 0.7685, 0.5, 0.7125, 0.4688, 0.7125, 0.4688, 0.7685, 0.5, 0.7685, 0.4688, 0.7125, 0.4375, 0.7125, 0.4375, 0.7685, 0.4688, 0.7685, 0.4375, 0.7125, 0.4062, 0.7125, 0.4062, 0.7685, 0.4375, 0.7685, 0.4062, 0.7125, 0.375, 0.7125, 0.375, 0.7685, 0.4062, 0.7685, 0.375, 0.7125, 0.3438, 0.7125, 0.3438, 0.7685, 0.375, 0.7685, 0.3438, 0.7125, 0.3125, 0.7125, 0.3125, 0.7685, 0.3438, 0.7685, 0.3125, 0.7685, 0.3125, 0.7125, 0.2812, 0.7125, 0.2812, 0.7685, 0.2812, 0.7685, 0.2812, 0.7125, 0.25, 0.7125, 0.25, 0.7685, 0.25, 0.7685, 0.25, 0.7125, 0.2188, 0.7125, 0.2188, 0.7685, 0.2468, 0.7685, 0.2188, 0.7685, 0.2188, 0.7125, 0.1875, 0.7125, 0.1875, 0.7685, 0.1875, 0.7685, 0.1875, 0.7125, 0.1562, 0.7125, 0.1562, 0.7685, 0.1562, 0.7685, 0.1562, 0.7125, 0.125, 0.7125, 0.125, 0.7685, 0.125, 0.7685, 0.125, 0.7125, 0.09375, 0.7125, 0.09375, 0.7685, 0.09375, 0.7685, 0.09375, 0.7125, 0.0625, 0.7125, 0.0625, 0.7685, 0.0625, 0.7685, 0.0625, 0.7125, 0.03125, 0.7125, 0.03125, 0.7685, 0.03125, 0.7685, 0.03125, 0.7125, 0.0, 0.7125, 0.0, 0.7685, 1.0, 0.7685, 1.0, 0.7125, 0.9688, 0.7125, 0.9688, 0.7685, 0.9688, 0.7685, 0.9688, 0.7125, 0.9375, 0.7125, 0.9375, 0.7685, 0.9375, 0.7685, 0.9375, 0.7125, 0.9062, 0.7125, 0.9062, 0.7685, 0.9062, 0.7685, 0.9062, 0.7125, 0.875, 0.7125, 0.875, 0.7685, 0.875, 0.7685, 0.875, 0.7125, 0.8438, 0.7125, 0.8438, 0.7685, 0.8438, 0.7685, 0.8438, 0.7125, 0.8125, 0.7125, 0.8125, 0.7685, 0.8125, 0.7125, 0.7812, 0.7125, 0.7812, 0.7685, 0.8125, 0.7685, 0.7812, 0.7125, 0.75, 0.7125, 0.75, 0.7685, 0.7812, 0.7685, 0.75, 0.7125, 0.7188, 0.7125, 0.7188, 0.7685, 0.75, 0.7685, 0.7188, 0.7807, 0.7407, 0.778, 0.7188, 0.7745, 0.7188, 0.7125, 0.6875, 0.7125, 0.6875, 0.7685, 0.7188, 0.7685, 0.6875, 0.7845, 0.7188, 0.7807, 0.7188, 0.7745, 0.6875, 0.7698, 0.6875, 0.7845, 0.6875, 0.7698, 0.6786, 0.7685, 0.6875, 0.7685, 0.6875, 0.7125, 0.6562, 0.7125, 0.6562, 0.7874, 0.6608, 0.7874, 0.6562, 0.7125, 0.625, 0.7125, 0.625, 0.787, 0.6562, 0.7874, 0.625, 0.7125, 0.5938, 0.7125, 0.5938, 0.7866, 0.625, 0.787, 0.5938, 0.7125, 0.5625, 0.7125, 0.5625, 0.7864, 0.5938, 0.7866, 0.5625, 0.7125, 0.5312, 0.7125, 0.5312, 0.7863, 0.5625, 0.7864, 0.5312, 0.7125, 0.5, 0.7125, 0.5, 0.7862, 0.5312, 0.7863, 0.5, 0.7125, 0.4688, 0.7125, 0.4688, 0.7863, 0.5, 0.7862, 0.4688, 0.7125, 0.4375, 0.7125, 0.4375, 0.7864, 0.4688, 0.7863, 0.4375, 0.7125, 0.4062, 0.7125, 0.4062, 0.7866, 0.4375, 0.7864, 0.4062, 0.7125, 0.375, 0.7125, 0.375, 0.787, 0.4062, 0.7866, 0.375, 0.787, 0.375, 0.7125, 0.3438, 0.7125, 0.3438, 0.7872, 0.3516, 0.7873, 0.3438, 0.7125, 0.3125, 0.7125, 0.3125, 0.7868, 0.3438, 0.7872, 0.3125, 0.7868, 0.3125, 0.7125, 0.2812, 0.7125, 0.2812, 0.7867, 0.2812, 0.7867, 0.2812, 0.7125, 0.25, 0.7125, 0.25, 0.7866, 0.25, 0.7866, 0.25, 0.7125, 0.2188, 0.7125, 0.2188, 0.7867, 0.2188, 0.7867, 0.2188, 0.7125, 0.1875, 0.7125, 0.1875, 0.7868, 0.1875, 0.7868, 0.1875, 0.7125, 0.1562, 0.7125, 0.1562, 0.7872, 0.1359, 0.7874, 0.1562, 0.7872, 0.1562, 0.7125, 0.125, 0.7125, 0.125, 0.7865, 0.09375, 0.7718, 0.09375, 0.7833, 0.125, 0.7865, 0.125, 0.7125, 0.09375, 0.7125, 0.09375, 0.7685, 0.122, 0.7685, 0.09375, 0.7685, 0.09375, 0.7125, 0.0625, 0.7125, 0.0625, 0.7685, 0.0625, 0.7759, 0.0625, 0.7797, 0.09375, 0.7833, 0.09375, 0.7718, 0.0625, 0.7685, 0.0625, 0.7125, 0.03125, 0.7125, 0.03125, 0.7685, 0.04843, 0.778, 0.0625, 0.7797, 0.0625, 0.7759, 0.03125, 0.7685, 0.03125, 0.7125, 0.0, 0.7125, 0.0, 0.7685, 1.0, 0.7685, 1.0, 0.7125, 0.9688, 0.7125, 0.9688, 0.7685, 0.9688, 0.7685, 0.9688, 0.7125, 0.9429, 0.7125, 0.9375, 0.7125, 0.9375, 0.7685, 0.9375, 0.7685, 0.9375, 0.7125, 0.9062, 0.7125, 0.9062, 0.7685, 0.9062, 0.7745, 0.9062, 0.7809, 0.9321, 0.778, 0.9062, 0.7685, 0.9062, 0.7125, 0.875, 0.7125, 0.875, 0.7685, 0.875, 0.7709, 0.875, 0.7841, 0.9062, 0.7809, 0.9062, 0.7745, 0.875, 0.7685, 0.875, 0.7125, 0.8438, 0.7125, 0.8438, 0.7867, 0.875, 0.7841, 0.875, 0.7709, 0.8499, 0.7685, 0.8438, 0.7867, 0.8438, 0.7125, 0.8125, 0.7125, 0.8125, 0.7872, 0.8324, 0.7874, 0.8125, 0.7125, 0.7812, 0.7125, 0.7812, 0.787, 0.8125, 0.7872, 0.7812, 0.7125, 0.75, 0.7125, 0.75, 0.787, 0.7812, 0.787, 0.75, 0.7125, 0.7188, 0.7125, 0.7188, 0.787, 0.75, 0.787, 0.7188, 0.7125, 0.6875, 0.7125, 0.6875, 0.7872, 0.7188, 0.787, 0.6676, 0.7874, 0.6875, 0.7872, 0.6875, 0.7125, 0.6562, 0.7125, 0.6562, 0.7874, 0.6608, 0.7874, 0.6633, 0.7871, 0.6562, 0.7125, 0.625, 0.7125, 0.625, 0.787, 0.6562, 0.7874, 0.625, 0.7125, 0.5938, 0.7125, 0.5938, 0.7866, 0.625, 0.787, 0.5938, 0.7125, 0.5625, 0.7125, 0.5625, 0.7864, 0.5938, 0.7866, 0.5625, 0.7125, 0.5312, 0.7125, 0.5312, 0.7863, 0.5625, 0.7864, 0.5312, 0.7125, 0.5, 0.7125, 0.5, 0.7862, 0.5312, 0.7863, 0.5, 0.7125, 0.4688, 0.7125, 0.4688, 0.7863, 0.5, 0.7862, 0.4688, 0.7125, 0.4375, 0.7125, 0.4375, 0.7864, 0.4688, 0.7863, 0.4375, 0.7125, 0.4062, 0.7125, 0.4062, 0.7866, 0.4375, 0.7864, 0.4062, 0.7125, 0.375, 0.7125, 0.375, 0.787, 0.4062, 0.7866, 0.375, 0.7125, 0.3438, 0.7125, 0.3438, 0.7874, 0.375, 0.787, 0.3392, 0.7874, 0.3438, 0.7874, 0.3438, 0.7125, 0.3125, 0.7125, 0.3125, 0.7685, 0.3214, 0.7685, 0.3125, 0.7698, 0.3125, 0.7845, 0.3125, 0.7685, 0.3125, 0.7125, 0.2812, 0.7125, 0.2812, 0.7685, 0.2812, 0.7745, 0.2812, 0.7807, 0.3125, 0.7845, 0.3125, 0.7698, 0.2812, 0.7685, 0.2812, 0.7125, 0.25, 0.7125, 0.25, 0.7685, 0.2812, 0.7807, 0.2812, 0.7745, 0.2593, 0.778, 0.25, 0.7685, 0.25, 0.7125, 0.2188, 0.7125, 0.2188, 0.7685, 0.2188, 0.7685, 0.2188, 0.7125, 0.1875, 0.7125, 0.1875, 0.7685, 0.1875, 0.7685, 0.1875, 0.7125, 0.1562, 0.7125, 0.1562, 0.7685, 0.1562, 0.7685, 0.1562, 0.7125, 0.125, 0.7125, 0.125, 0.7685, 0.125, 0.7685, 0.125, 0.7125, 0.09375, 0.7125, 0.09375, 0.7685, 0.09375, 0.7685, 0.09375, 0.7125, 0.0625, 0.7125, 0.0625, 0.7685, 0.0625, 0.7685, 0.0625, 0.7125, 0.03125, 0.7125, 0.03125, 0.7685, 0.03125, 0.7685, 0.03125, 0.7125, 0.0, 0.7125, 0.0, 0.7685])
me_cube.materials.append(mat_material)
me_cube.materials.append(mat_material_001)
me_cube.materials.append(mat_material_002)
me_cube.use_mirror_vertex_groups = False
me_cube.update()

# ---- objects
ob_cube = bpy.data.objects.new('Cube', me_cube)

# ---- transforms, parenting, visibility, modifiers, constraints
ob_cube.location = (0.0, 0.0, 0.0)
ob_cube.scale = (1.37, 2.74, 0.3)
ob_cube.lock_rotations_4d = False
ob_cube.empty_display_type = 'ARROWS'
ob_cube.lineart.crease_threshold = 0.0

# ---- collection membership
col_collection.objects.link(ob_cube)

# ---- scene / render settings (as saved in the file)
scene.frame_start = 1; scene.frame_end = 250; scene.frame_set(1)
scene.render.engine = 'BLENDER_EEVEE_NEXT'
bpy.context.view_layer.update()

# ---- added for rendering (the .blend has no active camera and no usable light): camera, sun
cam_auto = bpy.data.cameras.new('AutoCamera')
cam_auto.lens = 50.0
cam_auto.sensor_width = 36.0
cam_auto.clip_end = 1000.0
ob_auto_camera = bpy.data.objects.new('AutoCamera', cam_auto)
scene.collection.objects.link(ob_auto_camera)
ob_auto_camera.location = (2.84787, -3.41745, 2.27813)
ob_auto_camera.rotation_euler = (1.09748, -7.21219e-08, 0.694738)
scene.camera = ob_auto_camera
light_auto_sun = bpy.data.lights.new('AutoSun', 'SUN')
light_auto_sun.energy = 3.0
light_auto_sun.angle = 0.0523599
ob_auto_sun = bpy.data.objects.new('AutoSun', light_auto_sun)
scene.collection.objects.link(ob_auto_sun)
ob_auto_sun.rotation_euler = (0.872665, 0.174533, 0.523599)
bpy.context.view_layer.update()
